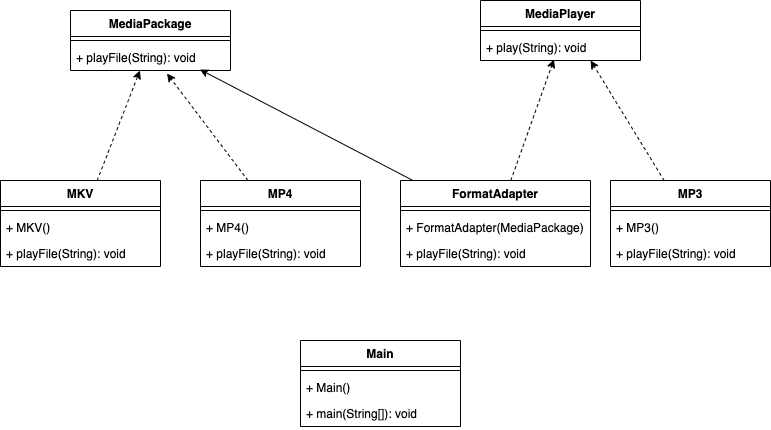

The diagram above was exported from draw.io. Its source (the exported page's mxGraphModel, read from the mxfile embedded in the PNG):
<mxGraphModel dx="694" dy="543" grid="1" gridSize="10" guides="1" tooltips="1" connect="1" arrows="1" fold="1" page="1" pageScale="1" pageWidth="827" pageHeight="1169" math="0" shadow="0">
  <root>
    <mxCell id="0" />
    <mxCell id="1" parent="0" />
    <mxCell id="niY96BfgO7wswSv_vrfN-38" style="edgeStyle=none;rounded=0;orthogonalLoop=1;jettySize=auto;html=1;entryX=0.603;entryY=1.115;entryDx=0;entryDy=0;entryPerimeter=0;dashed=1;" edge="1" parent="1" source="niY96BfgO7wswSv_vrfN-1" target="niY96BfgO7wswSv_vrfN-28">
      <mxGeometry relative="1" as="geometry" />
    </mxCell>
    <mxCell id="niY96BfgO7wswSv_vrfN-1" value="MP4" style="swimlane;fontStyle=1;align=center;verticalAlign=top;childLayout=stackLayout;horizontal=1;startSize=26;horizontalStack=0;resizeParent=1;resizeParentMax=0;resizeLast=0;collapsible=1;marginBottom=0;" vertex="1" parent="1">
      <mxGeometry x="200" y="230" width="160" height="86" as="geometry" />
    </mxCell>
    <mxCell id="niY96BfgO7wswSv_vrfN-3" value="" style="line;strokeWidth=1;fillColor=none;align=left;verticalAlign=middle;spacingTop=-1;spacingLeft=3;spacingRight=3;rotatable=0;labelPosition=right;points=[];portConstraint=eastwest;strokeColor=inherit;" vertex="1" parent="niY96BfgO7wswSv_vrfN-1">
      <mxGeometry y="26" width="160" height="8" as="geometry" />
    </mxCell>
    <mxCell id="niY96BfgO7wswSv_vrfN-4" value="+ MP4()" style="text;strokeColor=none;fillColor=none;align=left;verticalAlign=top;spacingLeft=4;spacingRight=4;overflow=hidden;rotatable=0;points=[[0,0.5],[1,0.5]];portConstraint=eastwest;" vertex="1" parent="niY96BfgO7wswSv_vrfN-1">
      <mxGeometry y="34" width="160" height="26" as="geometry" />
    </mxCell>
    <mxCell id="niY96BfgO7wswSv_vrfN-31" value="+ playFile(String): void" style="text;strokeColor=none;fillColor=none;align=left;verticalAlign=top;spacingLeft=4;spacingRight=4;overflow=hidden;rotatable=0;points=[[0,0.5],[1,0.5]];portConstraint=eastwest;" vertex="1" parent="niY96BfgO7wswSv_vrfN-1">
      <mxGeometry y="60" width="160" height="26" as="geometry" />
    </mxCell>
    <mxCell id="niY96BfgO7wswSv_vrfN-41" style="edgeStyle=none;rounded=0;orthogonalLoop=1;jettySize=auto;html=1;entryX=0.688;entryY=1;entryDx=0;entryDy=0;entryPerimeter=0;dashed=1;" edge="1" parent="1" source="niY96BfgO7wswSv_vrfN-5" target="niY96BfgO7wswSv_vrfN-24">
      <mxGeometry relative="1" as="geometry" />
    </mxCell>
    <mxCell id="niY96BfgO7wswSv_vrfN-5" value="MP3" style="swimlane;fontStyle=1;align=center;verticalAlign=top;childLayout=stackLayout;horizontal=1;startSize=26;horizontalStack=0;resizeParent=1;resizeParentMax=0;resizeLast=0;collapsible=1;marginBottom=0;" vertex="1" parent="1">
      <mxGeometry x="610" y="230" width="160" height="86" as="geometry" />
    </mxCell>
    <mxCell id="niY96BfgO7wswSv_vrfN-7" value="" style="line;strokeWidth=1;fillColor=none;align=left;verticalAlign=middle;spacingTop=-1;spacingLeft=3;spacingRight=3;rotatable=0;labelPosition=right;points=[];portConstraint=eastwest;strokeColor=inherit;" vertex="1" parent="niY96BfgO7wswSv_vrfN-5">
      <mxGeometry y="26" width="160" height="8" as="geometry" />
    </mxCell>
    <mxCell id="niY96BfgO7wswSv_vrfN-8" value="+ MP3()" style="text;strokeColor=none;fillColor=none;align=left;verticalAlign=top;spacingLeft=4;spacingRight=4;overflow=hidden;rotatable=0;points=[[0,0.5],[1,0.5]];portConstraint=eastwest;" vertex="1" parent="niY96BfgO7wswSv_vrfN-5">
      <mxGeometry y="34" width="160" height="26" as="geometry" />
    </mxCell>
    <mxCell id="niY96BfgO7wswSv_vrfN-33" value="+ playFile(String): void" style="text;strokeColor=none;fillColor=none;align=left;verticalAlign=top;spacingLeft=4;spacingRight=4;overflow=hidden;rotatable=0;points=[[0,0.5],[1,0.5]];portConstraint=eastwest;" vertex="1" parent="niY96BfgO7wswSv_vrfN-5">
      <mxGeometry y="60" width="160" height="26" as="geometry" />
    </mxCell>
    <mxCell id="niY96BfgO7wswSv_vrfN-9" value="Main" style="swimlane;fontStyle=1;align=center;verticalAlign=top;childLayout=stackLayout;horizontal=1;startSize=26;horizontalStack=0;resizeParent=1;resizeParentMax=0;resizeLast=0;collapsible=1;marginBottom=0;" vertex="1" parent="1">
      <mxGeometry x="300" y="390" width="160" height="86" as="geometry" />
    </mxCell>
    <mxCell id="niY96BfgO7wswSv_vrfN-11" value="" style="line;strokeWidth=1;fillColor=none;align=left;verticalAlign=middle;spacingTop=-1;spacingLeft=3;spacingRight=3;rotatable=0;labelPosition=right;points=[];portConstraint=eastwest;strokeColor=inherit;" vertex="1" parent="niY96BfgO7wswSv_vrfN-9">
      <mxGeometry y="26" width="160" height="8" as="geometry" />
    </mxCell>
    <mxCell id="niY96BfgO7wswSv_vrfN-35" value="+ Main()" style="text;strokeColor=none;fillColor=none;align=left;verticalAlign=top;spacingLeft=4;spacingRight=4;overflow=hidden;rotatable=0;points=[[0,0.5],[1,0.5]];portConstraint=eastwest;" vertex="1" parent="niY96BfgO7wswSv_vrfN-9">
      <mxGeometry y="34" width="160" height="26" as="geometry" />
    </mxCell>
    <mxCell id="niY96BfgO7wswSv_vrfN-12" value="+ main(String[]): void" style="text;strokeColor=none;fillColor=none;align=left;verticalAlign=top;spacingLeft=4;spacingRight=4;overflow=hidden;rotatable=0;points=[[0,0.5],[1,0.5]];portConstraint=eastwest;" vertex="1" parent="niY96BfgO7wswSv_vrfN-9">
      <mxGeometry y="60" width="160" height="26" as="geometry" />
    </mxCell>
    <mxCell id="niY96BfgO7wswSv_vrfN-39" style="edgeStyle=none;rounded=0;orthogonalLoop=1;jettySize=auto;html=1;entryX=0.809;entryY=0.962;entryDx=0;entryDy=0;entryPerimeter=0;" edge="1" parent="1" source="niY96BfgO7wswSv_vrfN-13" target="niY96BfgO7wswSv_vrfN-28">
      <mxGeometry relative="1" as="geometry" />
    </mxCell>
    <mxCell id="niY96BfgO7wswSv_vrfN-40" style="edgeStyle=none;rounded=0;orthogonalLoop=1;jettySize=auto;html=1;entryX=0.459;entryY=0.962;entryDx=0;entryDy=0;entryPerimeter=0;dashed=1;" edge="1" parent="1" source="niY96BfgO7wswSv_vrfN-13" target="niY96BfgO7wswSv_vrfN-24">
      <mxGeometry relative="1" as="geometry" />
    </mxCell>
    <mxCell id="niY96BfgO7wswSv_vrfN-13" value="FormatAdapter" style="swimlane;fontStyle=1;align=center;verticalAlign=top;childLayout=stackLayout;horizontal=1;startSize=26;horizontalStack=0;resizeParent=1;resizeParentMax=0;resizeLast=0;collapsible=1;marginBottom=0;" vertex="1" parent="1">
      <mxGeometry x="400" y="230" width="190" height="86" as="geometry" />
    </mxCell>
    <mxCell id="niY96BfgO7wswSv_vrfN-15" value="" style="line;strokeWidth=1;fillColor=none;align=left;verticalAlign=middle;spacingTop=-1;spacingLeft=3;spacingRight=3;rotatable=0;labelPosition=right;points=[];portConstraint=eastwest;strokeColor=inherit;" vertex="1" parent="niY96BfgO7wswSv_vrfN-13">
      <mxGeometry y="26" width="190" height="8" as="geometry" />
    </mxCell>
    <mxCell id="niY96BfgO7wswSv_vrfN-16" value="+ FormatAdapter(MediaPackage)" style="text;strokeColor=none;fillColor=none;align=left;verticalAlign=top;spacingLeft=4;spacingRight=4;overflow=hidden;rotatable=0;points=[[0,0.5],[1,0.5]];portConstraint=eastwest;" vertex="1" parent="niY96BfgO7wswSv_vrfN-13">
      <mxGeometry y="34" width="190" height="26" as="geometry" />
    </mxCell>
    <mxCell id="niY96BfgO7wswSv_vrfN-32" value="+ playFile(String): void" style="text;strokeColor=none;fillColor=none;align=left;verticalAlign=top;spacingLeft=4;spacingRight=4;overflow=hidden;rotatable=0;points=[[0,0.5],[1,0.5]];portConstraint=eastwest;" vertex="1" parent="niY96BfgO7wswSv_vrfN-13">
      <mxGeometry y="60" width="190" height="26" as="geometry" />
    </mxCell>
    <mxCell id="niY96BfgO7wswSv_vrfN-36" style="rounded=0;orthogonalLoop=1;jettySize=auto;html=1;entryX=0.403;entryY=0.962;entryDx=0;entryDy=0;entryPerimeter=0;strokeColor=none;" edge="1" parent="1" source="niY96BfgO7wswSv_vrfN-17" target="niY96BfgO7wswSv_vrfN-28">
      <mxGeometry relative="1" as="geometry" />
    </mxCell>
    <mxCell id="niY96BfgO7wswSv_vrfN-37" style="edgeStyle=none;rounded=0;orthogonalLoop=1;jettySize=auto;html=1;entryX=0.434;entryY=1;entryDx=0;entryDy=0;entryPerimeter=0;dashed=1;" edge="1" parent="1" source="niY96BfgO7wswSv_vrfN-17" target="niY96BfgO7wswSv_vrfN-28">
      <mxGeometry relative="1" as="geometry" />
    </mxCell>
    <mxCell id="niY96BfgO7wswSv_vrfN-17" value="MKV" style="swimlane;fontStyle=1;align=center;verticalAlign=top;childLayout=stackLayout;horizontal=1;startSize=26;horizontalStack=0;resizeParent=1;resizeParentMax=0;resizeLast=0;collapsible=1;marginBottom=0;" vertex="1" parent="1">
      <mxGeometry y="230" width="160" height="86" as="geometry" />
    </mxCell>
    <mxCell id="niY96BfgO7wswSv_vrfN-19" value="" style="line;strokeWidth=1;fillColor=none;align=left;verticalAlign=middle;spacingTop=-1;spacingLeft=3;spacingRight=3;rotatable=0;labelPosition=right;points=[];portConstraint=eastwest;strokeColor=inherit;" vertex="1" parent="niY96BfgO7wswSv_vrfN-17">
      <mxGeometry y="26" width="160" height="8" as="geometry" />
    </mxCell>
    <mxCell id="niY96BfgO7wswSv_vrfN-29" value="+ MKV()" style="text;strokeColor=none;fillColor=none;align=left;verticalAlign=top;spacingLeft=4;spacingRight=4;overflow=hidden;rotatable=0;points=[[0,0.5],[1,0.5]];portConstraint=eastwest;" vertex="1" parent="niY96BfgO7wswSv_vrfN-17">
      <mxGeometry y="34" width="160" height="26" as="geometry" />
    </mxCell>
    <mxCell id="niY96BfgO7wswSv_vrfN-20" value="+ playFile(String): void" style="text;strokeColor=none;fillColor=none;align=left;verticalAlign=top;spacingLeft=4;spacingRight=4;overflow=hidden;rotatable=0;points=[[0,0.5],[1,0.5]];portConstraint=eastwest;" vertex="1" parent="niY96BfgO7wswSv_vrfN-17">
      <mxGeometry y="60" width="160" height="26" as="geometry" />
    </mxCell>
    <mxCell id="niY96BfgO7wswSv_vrfN-21" value="MediaPlayer" style="swimlane;fontStyle=1;align=center;verticalAlign=top;childLayout=stackLayout;horizontal=1;startSize=26;horizontalStack=0;resizeParent=1;resizeParentMax=0;resizeLast=0;collapsible=1;marginBottom=0;" vertex="1" parent="1">
      <mxGeometry x="480" y="50" width="160" height="60" as="geometry" />
    </mxCell>
    <mxCell id="niY96BfgO7wswSv_vrfN-23" value="" style="line;strokeWidth=1;fillColor=none;align=left;verticalAlign=middle;spacingTop=-1;spacingLeft=3;spacingRight=3;rotatable=0;labelPosition=right;points=[];portConstraint=eastwest;strokeColor=inherit;" vertex="1" parent="niY96BfgO7wswSv_vrfN-21">
      <mxGeometry y="26" width="160" height="8" as="geometry" />
    </mxCell>
    <mxCell id="niY96BfgO7wswSv_vrfN-24" value="+ play(String): void" style="text;strokeColor=none;fillColor=none;align=left;verticalAlign=top;spacingLeft=4;spacingRight=4;overflow=hidden;rotatable=0;points=[[0,0.5],[1,0.5]];portConstraint=eastwest;" vertex="1" parent="niY96BfgO7wswSv_vrfN-21">
      <mxGeometry y="34" width="160" height="26" as="geometry" />
    </mxCell>
    <mxCell id="niY96BfgO7wswSv_vrfN-25" value="MediaPackage" style="swimlane;fontStyle=1;align=center;verticalAlign=top;childLayout=stackLayout;horizontal=1;startSize=26;horizontalStack=0;resizeParent=1;resizeParentMax=0;resizeLast=0;collapsible=1;marginBottom=0;" vertex="1" parent="1">
      <mxGeometry x="70" y="60" width="160" height="60" as="geometry" />
    </mxCell>
    <mxCell id="niY96BfgO7wswSv_vrfN-27" value="" style="line;strokeWidth=1;fillColor=none;align=left;verticalAlign=middle;spacingTop=-1;spacingLeft=3;spacingRight=3;rotatable=0;labelPosition=right;points=[];portConstraint=eastwest;strokeColor=inherit;" vertex="1" parent="niY96BfgO7wswSv_vrfN-25">
      <mxGeometry y="26" width="160" height="8" as="geometry" />
    </mxCell>
    <mxCell id="niY96BfgO7wswSv_vrfN-28" value="+ playFile(String): void" style="text;strokeColor=none;fillColor=none;align=left;verticalAlign=top;spacingLeft=4;spacingRight=4;overflow=hidden;rotatable=0;points=[[0,0.5],[1,0.5]];portConstraint=eastwest;" vertex="1" parent="niY96BfgO7wswSv_vrfN-25">
      <mxGeometry y="34" width="160" height="26" as="geometry" />
    </mxCell>
  </root>
</mxGraphModel>